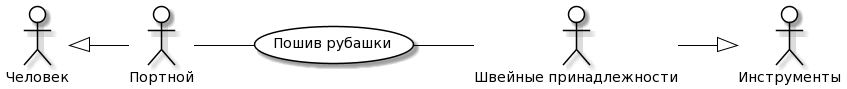

The diagram above was rendered by PlantUML. Its source (embedded in the PNG):
@startuml
skinparam actor {
	BackgroundColor White
	ArrowColor Black
	BorderColor Black
}
skinparam usecase {
	BackgroundColor White
	ArrowColor Black
	BorderColor Black
}
left to right direction
actor P0 as "Человек"
actor M0 as "Инструменты"
actor P as "Портной"
actor M as "Швейные принадлежности"
usecase A as "Пошив рубашки"
P -- (A)
(A) -- M
P0 <|-- P
M --|> M0
@enduml